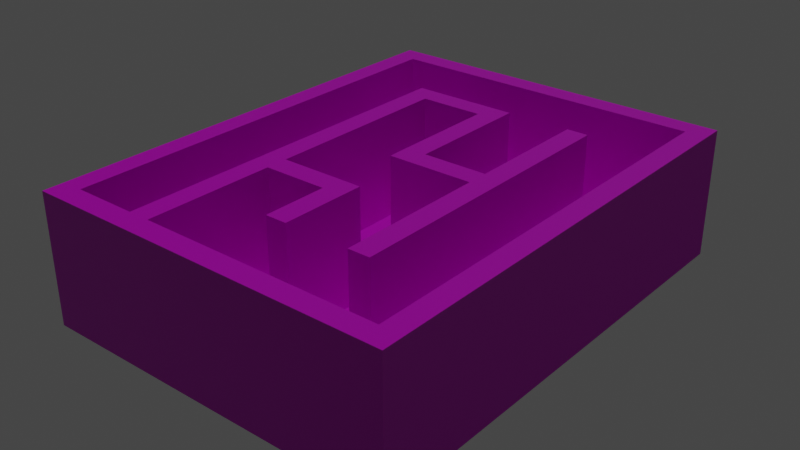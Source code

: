 # Source: Maze_1st_Floor.blend  (saved by Blender 2.82.7; exported with 4.5.12 LTS)
import bpy
from mathutils import Matrix  # noqa: F401  (used for matrix-valued properties, if any)

bpy.ops.wm.read_factory_settings(use_empty=True)
scene = bpy.context.scene
scene.name = 'Scene'

# ---- collections
col_collection = bpy.data.collections.new('Collection'); scene.collection.children.link(col_collection)

# ---- images (referenced by path relative to the original .blend; pixels are not part of the script)
import os
ASSET_DIR = os.environ.get("B2B_ASSET_DIR", "")  # directory of the original .blend (textures are referenced by path, not embedded)
HERE = os.path.dirname(os.path.abspath(__file__))  # packed textures are extracted next to this script under _unpacked/

def load_image(name, relpath, width, height, colorspace="sRGB"):
    """Load a texture the original file referenced (path relative to the .blend, or extracted next to this script)."""
    p = next((c for c in (os.path.join(HERE, relpath), os.path.join(ASSET_DIR, relpath)) if relpath and os.path.exists(c)), "")
    if p:
        img = bpy.data.images.load(p, check_existing=True)
        img.name = name
    else:  # same state as the original file: an image datablock whose file is absent (Cycles renders it pink)
        img = bpy.data.images.new(name, width, height)
        img.source = "FILE"
        img.filepath = "//" + (relpath or name)
    img.colorspace_settings.name = colorspace
    return img
img_stone_wall_jpg = load_image('Stone wall.jpg', 'Stone wall.jpg', 1024, 1024, 'sRGB')
img_stone_floor_normal_jpg = load_image('Stone floor NORMAL.jpg', 'Stone floor NORMAL.jpg', 1024, 1024, 'sRGB')
img_stone_floor_jpg = load_image('Stone floor.jpg', 'Stone floor.jpg', 1024, 1024, 'sRGB')
img_stone_floor_2_normal_jpg = load_image('Stone floor 2 NORMAL.jpg', 'Stone floor 2 NORMAL.jpg', 1024, 1024, 'sRGB')
img_stone_floor_2_jpg = load_image('Stone floor 2.jpg', 'Stone floor 2.jpg', 1024, 1024, 'sRGB')
img_ceiling_jpg = load_image('Ceiling.JPG', 'Ceiling.JPG', 1024, 1024, 'sRGB')
img_ceiling_normal_jpg = load_image('Ceiling NORMAL.JPG', 'Ceiling NORMAL.JPG', 1024, 1024, 'sRGB')

# ---- materials (node trees are filled in below, after node groups)
mat_stone_wall = bpy.data.materials.new('Stone wall')
mat_stone_wall.alpha_threshold = 0.0
mat_stone_wall.use_transparent_shadow = False
mat_stone_wall.line_color = (0.0, 0.0, 0.0, 1.0)
mat_stone_floor = bpy.data.materials.new('Stone floor')
mat_stone_floor.use_transparent_shadow = False
mat_stone_floor_2 = bpy.data.materials.new('Stone floor 2')
mat_stone_floor_2.use_transparent_shadow = False
mat_ceiling = bpy.data.materials.new('Ceiling')
mat_ceiling.use_transparent_shadow = False

# ---- material node trees
mat_stone_wall.use_nodes = True; mat_stone_wall.node_tree.nodes.clear()
_N = mat_stone_wall.node_tree.nodes; _L = mat_stone_wall.node_tree.links
n0 = _N.new('ShaderNodeOutputMaterial'); n0.name = 'Material Output'; n0.location = (300, 300)
n1 = _N.new('ShaderNodeBsdfPrincipled'); n1.name = 'Principled BSDF'; n1.location = (10, 300)
n1.distribution = 'GGX'
n1.subsurface_method = 'BURLEY'
n1.inputs[2].default_value = 0.4
n1.inputs[3].default_value = 1.45
n1.inputs[27].default_value = (0.0, 0.0, 0.0, 1.0)
n1.inputs[28].default_value = 1.0
n2 = _N.new('ShaderNodeTexImage'); n2.name = 'Image Texture'; n2.location = (-280, 280)
n2.image = img_stone_wall_jpg
n3 = _N.new('ShaderNodeNormalMap'); n3.name = 'Normal Map'; n3.location = (-242, -139)
n4 = _N.new('ShaderNodeTexImage'); n4.name = 'Image Texture.001'; n4.location = (-601, 663)
n5 = _N.new('ShaderNodeTexImage'); n5.name = 'Image Texture.002'; n5.location = (-584, -98)
n5.image = img_stone_wall_jpg
_L.new(n1.outputs[0], n0.inputs[0])
_L.new(n2.outputs[0], n1.inputs[0])
_L.new(n3.outputs[0], n1.inputs[5])
n0.is_active_output = True
mat_stone_floor.use_nodes = True; mat_stone_floor.node_tree.nodes.clear()
_N = mat_stone_floor.node_tree.nodes; _L = mat_stone_floor.node_tree.links
n0 = _N.new('ShaderNodeOutputMaterial'); n0.name = 'Material Output'; n0.location = (280, 245)
n1 = _N.new('ShaderNodeBsdfPrincipled'); n1.name = 'Principled BSDF'; n1.location = (-12, 393)
n1.distribution = 'GGX'
n1.subsurface_method = 'BURLEY'
n1.inputs[3].default_value = 1.45
n1.inputs[27].default_value = (0.0, 0.0, 0.0, 1.0)
n1.inputs[28].default_value = 1.0
n2 = _N.new('ShaderNodeTexImage'); n2.name = 'Image Texture.001'; n2.location = (-541, 59)
n2.image = img_stone_floor_normal_jpg
n3 = _N.new('ShaderNodeTexImage'); n3.name = 'Stone floor'; n3.location = (-314, 406)
n3.image = img_stone_floor_jpg
n4 = _N.new('ShaderNodeNormalMap'); n4.name = 'Normal Map'; n4.location = (-221, -44)
_L.new(n2.outputs[0], n4.inputs[1])
_L.new(n1.outputs[0], n0.inputs[0])
_L.new(n3.outputs[0], n1.inputs[0])
_L.new(n4.outputs[0], n1.inputs[5])
n0.is_active_output = True
mat_stone_floor_2.use_nodes = True; mat_stone_floor_2.node_tree.nodes.clear()
_N = mat_stone_floor_2.node_tree.nodes; _L = mat_stone_floor_2.node_tree.links
n0 = _N.new('ShaderNodeOutputMaterial'); n0.name = 'Material Output'; n0.location = (300, 300)
n1 = _N.new('ShaderNodeBsdfPrincipled'); n1.name = 'Principled BSDF'; n1.location = (10, 300)
n1.distribution = 'GGX'
n1.subsurface_method = 'BURLEY'
n1.inputs[3].default_value = 1.45
n1.inputs[27].default_value = (0.0, 0.0, 0.0, 1.0)
n1.inputs[28].default_value = 1.0
n2 = _N.new('ShaderNodeTexImage'); n2.name = 'Image Texture.001'; n2.location = (-576, -28)
n2.image = img_stone_floor_2_normal_jpg
n3 = _N.new('ShaderNodeNormalMap'); n3.name = 'Normal Map'; n3.location = (-249, -127)
n4 = _N.new('ShaderNodeTexImage'); n4.name = 'Image Texture'; n4.location = (-287, 304)
n4.image = img_stone_floor_2_jpg
_L.new(n1.outputs[0], n0.inputs[0])
_L.new(n2.outputs[0], n3.inputs[1])
_L.new(n3.outputs[0], n1.inputs[5])
_L.new(n4.outputs[0], n1.inputs[0])
n0.is_active_output = True
mat_ceiling.use_nodes = True; mat_ceiling.node_tree.nodes.clear()
_N = mat_ceiling.node_tree.nodes; _L = mat_ceiling.node_tree.links
n0 = _N.new('ShaderNodeOutputMaterial'); n0.name = 'Material Output'; n0.location = (300, 300)
n1 = _N.new('ShaderNodeBsdfPrincipled'); n1.name = 'Principled BSDF'; n1.location = (10, 300)
n1.distribution = 'GGX'
n1.subsurface_method = 'BURLEY'
n1.inputs[3].default_value = 1.45
n1.inputs[27].default_value = (0.0, 0.0, 0.0, 1.0)
n1.inputs[28].default_value = 1.0
n2 = _N.new('ShaderNodeTexImage'); n2.name = 'Image Texture'; n2.location = (-340, 222)
n2.image = img_ceiling_jpg
n3 = _N.new('ShaderNodeTexImage'); n3.name = 'Image Texture.001'; n3.location = (-612, -125)
n3.image = img_ceiling_normal_jpg
n4 = _N.new('ShaderNodeNormalMap'); n4.name = 'Normal Map'; n4.location = (-261, -159)
_L.new(n1.outputs[0], n0.inputs[0])
_L.new(n2.outputs[0], n1.inputs[0])
_L.new(n3.outputs[0], n4.inputs[1])
_L.new(n4.outputs[0], n1.inputs[5])
n0.is_active_output = True

# ---- world
world_world = bpy.data.worlds.new('World'); scene.world = world_world
world_world.use_nodes = True; world_world.node_tree.nodes.clear()
_N = world_world.node_tree.nodes; _L = world_world.node_tree.links
n0 = _N.new('ShaderNodeOutputWorld'); n0.name = 'World Output'; n0.location = (300, 300)
n1 = _N.new('ShaderNodeBackground'); n1.name = 'Background'; n1.location = (10, 300)
n1.inputs[0].default_value = (0.05088, 0.05088, 0.05088, 1.0)
_L.new(n1.outputs[0], n0.inputs[0])
n0.is_active_output = True
world_world.color = (0.05088, 0.05088, 0.05088)
world_world.use_sun_shadow = False
world_world.sun_shadow_jitter_overblur = 0.0

# ---- lights
light_sun = bpy.data.lights.new('Sun', 'SUN')
light_sun.transmission_factor = 0.0
light_sun.energy = 1.0
light_sun.shadow_soft_size = 0.125

# ---- meshes
me_cube_002 = bpy.data.meshes.new('Cube.002')
me_cube_002.from_pydata([(0.0, 0.0, -1.0), (0.0, 22.0, -1.0), (17.0, 0.0, -1.0), (17.0, 22.0, -1.0), (1.0, 21.0, 0.0), (16.0, 21.0, 0.0), (4.0, 18.0, 0.0), (9.0, 18.0, 0.0), (12.0, 18.0, 0.0), (13.0, 18.0, 0.0), (5.0, 17.0, 0.0), (8.0, 17.0, 0.0), (9.0, 12.0, 0.0), (12.0, 12.0, 0.0), (8.0, 11.0, 0.0), (12.0, 11.0, 0.0), (5.0, 8.0, 0.0), (9.0, 8.0, 0.0), (5.0, 7.0, 0.0), (8.0, 7.0, 0.0), (8.0, 4.0, 0.0), (9.0, 4.0, 0.0), (12.0, 4.0, 0.0), (13.0, 4.0, 0.0), (1.0, 1.0, 0.0), (4.0, 1.0, 0.0), (5.0, 1.0, 0.0), (16.0, 1.0, 0.0), (0.0, 22.0, 5.0), (17.0, 22.0, 5.0), (17.0, 0.0, 5.0), (0.0, 0.0, 5.0), (0.0, 1.0, 5.0), (0.0, 1.0, 5.0), (16.0, 21.0, 5.0), (16.0, 1.0, 5.0), (1.0, 21.0, 5.0), (4.0, 18.0, 5.0), (9.0, 18.0, 5.0), (12.0, 18.0, 5.0), (13.0, 18.0, 5.0), (5.0, 17.0, 5.0), (8.0, 17.0, 5.0), (1.0, 1.0, 5.0), (9.0, 12.0, 5.0), (12.0, 12.0, 5.0), (8.0, 11.0, 5.0), (12.0, 11.0, 5.0), (1.0, 1.0, 5.0), (5.0, 8.0, 5.0), (9.0, 8.0, 5.0), (5.0, 7.0, 5.0), (8.0, 7.0, 5.0), (8.0, 4.0, 5.0), (9.0, 4.0, 5.0), (12.0, 4.0, 5.0), (13.0, 4.0, 5.0), (4.0, 1.0, 5.0), (5.0, 1.0, 5.0)], [], [(23, 56, 55, 22), (19, 52, 51, 18), (11, 42, 41, 10), (49, 50, 17, 16), (48, 57, 25, 24), (35, 34, 5, 27), (37, 38, 7, 6), (21, 54, 53, 20), (44, 45, 13, 12), (46, 42, 11, 14), (8, 39, 40, 9), (57, 37, 6, 25), (2, 0, 1, 3), (15, 47, 46, 14), (30, 2, 3, 29), (7, 38, 44, 12), (1, 28, 29, 3), (26, 58, 35, 27), (0, 31, 33), (10, 41, 49, 16), (41, 38, 37), (9, 40, 56, 23), (5, 34, 36, 4), (55, 47, 15, 22), (45, 39, 8, 13), (18, 51, 58, 26), (17, 50, 54, 21), (13, 8, 7, 12), (22, 21, 27), (2, 30, 31, 0), (1, 0, 33, 28), (43, 48, 24), (31, 32, 33), (57, 48, 31), (48, 32, 31), (57, 31, 58), (31, 30, 58), (28, 33, 36), (33, 43, 36), (40, 39, 45), (55, 56, 47), (56, 40, 47), (47, 40, 45), (53, 54, 52), (54, 50, 52), (52, 50, 49), (51, 52, 49), (51, 49, 57), (49, 41, 37), (58, 51, 57), (49, 37, 57), (28, 36, 34), (47, 45, 44), (29, 28, 34), (46, 47, 44), (42, 46, 44), (30, 29, 34), (30, 34, 35), (42, 44, 38), (41, 42, 38), (30, 35, 58), (4, 24, 6), (24, 25, 6), (19, 18, 20), (18, 26, 20), (5, 4, 7), (4, 6, 7), (53, 52, 19, 20), (20, 26, 21), (26, 27, 21), (7, 8, 5), (8, 9, 5), (10, 16, 14), (16, 17, 14), (14, 11, 10), (22, 15, 17), (15, 14, 17), (5, 9, 23), (27, 5, 23), (22, 17, 21), (27, 23, 22), (24, 4, 36, 43)])
me_cube_002.polygons.foreach_set('material_index', [0, 0, 0, 0, 0, 0, 0, 0, 0, 0, 0, 0, 3, 0, 3, 0, 3, 0, 3, 0, 2, 0, 0, 0, 0, 0, 0, 2, 2, 3, 3, 0, 3, 2, 2, 2, 2, 2, 2, 2, 2, 2, 2, 2, 2, 2, 2, 2, 2, 2, 2, 2, 2, 2, 2, 2, 2, 2, 2, 2, 2, 2, 2, 2, 2, 2, 2, 0, 2, 2, 2, 2, 2, 2, 2, 2, 2, 2, 2, 2, 2, 0])
_uv = me_cube_002.uv_layers.new(name='UVMap')
_uv.uv.foreach_set('vector', [17.44, 0.004971, 17.44, 0.995, 17.24, 0.995, 17.24, 0.004971, 9.12, 0.004972, 9.12, 0.995, 8.526, 0.995, 8.526, 0.004972, 13.87, 0.004972, 13.87, 0.995, 13.28, 0.995, 13.28, 0.004972, 11.5, 0.995, 10.7, 0.995, 10.7, 0.004972, 11.5, 0.004972, 6.392, -0.008448, 6.996, 0.00164, 6.979, 1.009, 6.375, 0.9987, -4.707, -0.0003347, -0.6773, -0.003391, -0.6765, 1.004, -4.706, 1.007, 24.37, 0.995, 23.38, 0.995, 23.38, 0.004972, 24.37, 0.004972, 9.912, 0.004974, 9.912, 0.995, 9.714, 0.995, 9.714, 0.004972, 22.19, 0.995, 21.59, 0.995, 21.59, 0.004972, 22.19, 0.004972, 15.06, 0.995, 13.87, 0.995, 13.87, 0.004972, 15.06, 0.004971, 20.41, 0.004972, 20.41, 0.995, 20.21, 0.995, 20.21, 0.004972, 27.73, 0.995, 24.37, 0.995, 24.37, 0.004972, 27.73, 0.004972, 0.375, 0.75, 0.125, 0.75, 0.125, 0.5, 0.375, 0.5, 15.85, 0.004972, 15.85, 0.995, 15.06, 0.995, 15.06, 0.004971, -10.22, 0.005664, -10.22, 0.9972, -13.85, 0.9972, -13.85, 0.005664, 23.38, 0.004972, 23.38, 0.995, 22.19, 0.995, 22.19, 0.004972, -16.66, 0.9972, -16.66, 0.005664, -13.85, 0.005664, -13.85, 0.9972, -6.922, 1.009, -6.923, 0.001346, -4.707, -0.0003347, -4.706, 1.007, -20.3, 0.9972, -20.3, 0.005663, -20.13, 0.005663, 13.28, 0.004972, 13.28, 0.995, 11.5, 0.995, 11.5, 0.004972, 3.535, 7.514, 4.041, 5.491, 4.041, 8.02, 20.21, 0.004972, 20.21, 0.995, 17.44, 0.995, 17.44, 0.004971, -0.6765, 1.004, -0.6773, -0.003391, 2.345, -0.005684, 2.346, 1.002, 17.24, 0.995, 15.85, 0.995, 15.85, 0.004972, 17.24, 0.004971, 21.59, 0.995, 20.41, 0.995, 20.41, 0.004972, 21.59, 0.004972, 8.526, 0.004972, 8.526, 0.995, 7.338, 0.995, 7.338, 0.004974, 10.7, 0.004972, 10.7, 0.995, 9.912, 0.995, 9.912, 0.004974, -3.347, -5.152, -3.347, -7.551, -2.148, -7.551, -2.148, -5.152, -3.347, -1.954, -2.148, -1.954, -4.946, -0.7551, -10.22, 0.9972, -10.22, 0.005664, -7.407, 0.005663, -7.407, 0.9972, -16.66, 0.9972, -20.3, 0.9972, -20.13, 0.005663, -16.66, 0.005664, 6.374, -0.008741, 6.392, -0.008448, 6.375, 0.9987, -20.3, 0.005663, -20.13, 0.002779, -20.13, 0.005663, -4.559, 8.02, -4.559, 9.538, -5.064, 10.04, -4.559, 9.538, -4.559, 10.04, -5.064, 10.04, -4.559, 8.02, -5.064, 10.04, -4.559, 7.514, -5.064, 10.04, -5.064, 1.444, -4.559, 7.514, 6.064, 10.04, -4.559, 10.04, 5.559, 9.538, -4.559, 10.04, -4.559, 9.538, 5.559, 9.538, 4.041, 3.468, 4.041, 3.973, 1.006, 3.973, -3.041, 3.973, -3.041, 3.468, 0.4997, 3.973, -3.041, 3.468, 4.041, 3.468, 0.4997, 3.973, 0.4997, 3.973, 4.041, 3.468, 1.006, 3.973, -3.041, 5.997, -3.041, 5.491, -1.524, 5.997, -3.041, 5.491, -1.018, 5.491, -1.524, 5.997, -1.524, 5.997, -1.018, 5.491, -1.018, 7.514, -1.524, 7.514, -1.524, 5.997, -1.018, 7.514, -1.524, 7.514, -1.018, 7.514, -4.559, 8.02, -1.018, 7.514, 3.535, 7.514, 4.041, 8.02, -4.559, 7.514, -1.524, 7.514, -4.559, 8.02, -1.018, 7.514, 4.041, 8.02, -4.559, 8.02, 6.064, 10.04, 5.559, 9.538, 5.559, 1.95, 0.4997, 3.973, 1.006, 3.973, 1.006, 5.491, 6.064, 1.444, 6.064, 10.04, 5.559, 1.95, 0.4997, 5.997, 0.4997, 3.973, 1.006, 5.491, 3.535, 5.997, 0.4997, 5.997, 1.006, 5.491, -5.064, 1.444, 6.064, 1.444, 5.559, 1.95, -5.064, 1.444, 5.559, 1.95, -4.559, 1.95, 3.535, 5.997, 1.006, 5.491, 4.041, 5.491, 3.535, 7.514, 3.535, 5.997, 4.041, 5.491, -5.064, 1.444, -4.559, 1.95, -4.559, 7.514, 1.05, -8.75, 1.05, -0.7551, -0.1494, -7.551, 1.05, -0.7551, -0.1494, -0.7551, -0.1494, -7.551, -1.748, -3.153, -0.5492, -3.153, -1.748, -1.954, -0.5492, -3.153, -0.5492, -0.7551, -1.748, -1.954, -4.946, -8.75, 1.05, -8.75, -2.148, -7.551, 1.05, -8.75, -0.1494, -7.551, -2.148, -7.551, 9.714, 0.995, 9.12, 0.995, 9.12, 0.004972, 9.714, 0.004972, -1.748, -1.954, -0.5492, -0.7551, -2.148, -1.954, -0.5492, -0.7551, -4.946, -0.7551, -2.148, -1.954, -2.148, -7.551, -3.347, -7.551, -4.946, -8.75, -3.347, -7.551, -3.747, -7.551, -4.946, -8.75, -0.5492, -7.151, -0.5492, -3.553, -1.748, -4.752, -0.5492, -3.553, -2.148, -3.553, -1.748, -4.752, -1.748, -4.752, -1.748, -7.151, -0.5492, -7.151, -3.347, -1.954, -3.347, -4.752, -2.148, -3.553, -3.347, -4.752, -1.748, -4.752, -2.148, -3.553, -4.946, -8.75, -3.747, -7.551, -3.747, -1.954, -4.946, -0.7551, -4.946, -8.75, -3.747, -1.954, -3.347, -1.954, -2.148, -3.553, -2.148, -1.954, -4.946, -0.7551, -3.747, -1.954, -3.347, -1.954, 6.375, 0.9987, 2.346, 1.002, 2.345, -0.005684, 6.374, -0.008741])
me_cube_002.materials.append(mat_stone_wall)
me_cube_002.materials.append(mat_stone_floor)
me_cube_002.materials.append(mat_stone_floor_2)
me_cube_002.materials.append(mat_ceiling)
me_cube_002.use_remesh_fix_poles = True
me_cube_002.use_remesh_preserve_attributes = False
me_cube_002.use_mirror_vertex_groups = False
me_cube_002.update()

# ---- objects
ob_cube = bpy.data.objects.new('Cube', me_cube_002)
ob_sun = bpy.data.objects.new('Sun', light_sun)

# ---- transforms, parenting, visibility, modifiers, constraints
ob_cube.location = (0.0, 0.0, 0.0)
ob_cube.lineart.crease_threshold = 0.0
ob_sun.location = (0.0, 0.0, 0.0)
ob_sun.lineart.crease_threshold = 0.0

# ---- collection membership
col_collection.objects.link(ob_cube)
col_collection.objects.link(ob_sun)

# ---- scene / render settings (as saved in the file)
scene.frame_start = 1; scene.frame_end = 250; scene.frame_set(57)
scene.render.engine = 'BLENDER_EEVEE_NEXT'
scene.cycles.use_denoising = False
scene.cycles.samples = 128
scene.cycles.sampling_pattern = 'TABULATED_SOBOL'
scene.cycles.use_adaptive_sampling = False
scene.cycles.use_light_tree = False
scene.view_settings.view_transform = 'Filmic'
bpy.context.view_layer.update()

# ---- added for rendering (the .blend has no active camera): camera
cam_auto = bpy.data.cameras.new('AutoCamera')
cam_auto.lens = 50.0
cam_auto.sensor_width = 36.0
cam_auto.clip_end = 1000.0
ob_auto_camera = bpy.data.objects.new('AutoCamera', cam_auto)
scene.collection.objects.link(ob_auto_camera)
ob_auto_camera.location = (34.8161, -20.5793, 23.0529)
ob_auto_camera.rotation_euler = (1.09748, -7.21219e-08, 0.694738)
scene.camera = ob_auto_camera
bpy.context.view_layer.update()
